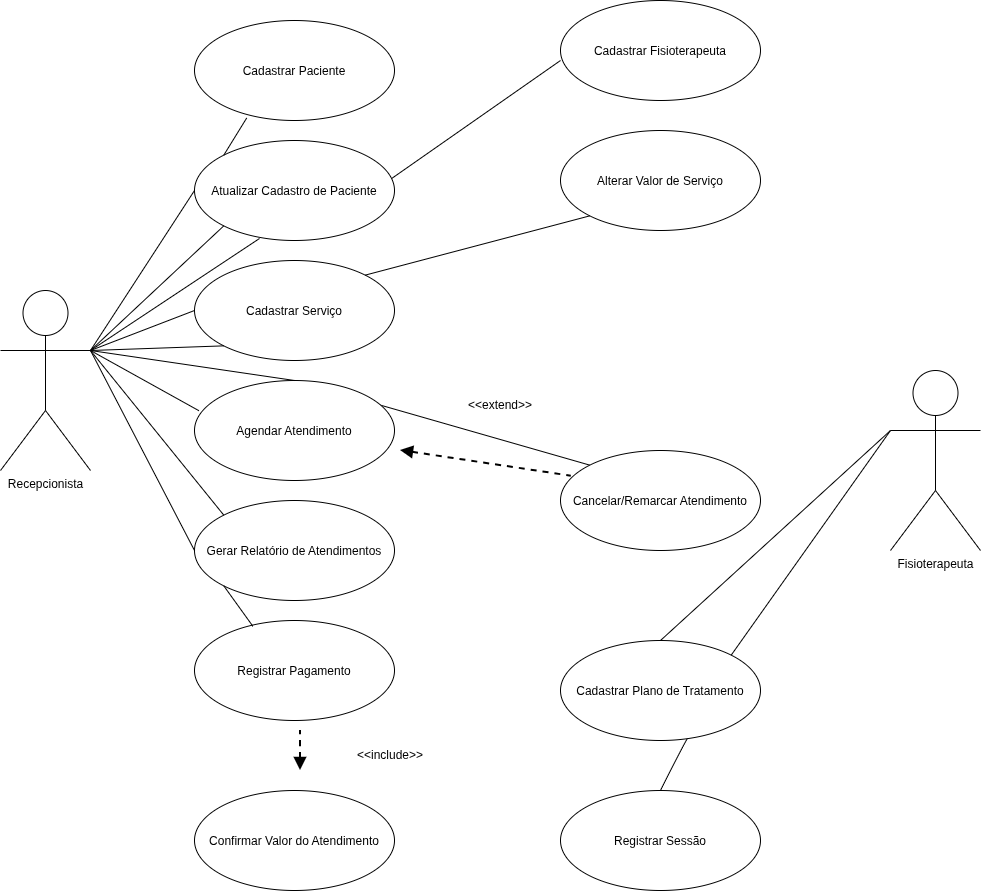

The diagram above was exported from draw.io. Its source (the exported page's mxGraphModel, read from the mxfile embedded in the PNG):
<mxGraphModel dx="1571" dy="947" grid="1" gridSize="10" guides="1" tooltips="1" connect="1" arrows="1" fold="1" page="1" pageScale="1" pageWidth="827" pageHeight="1169" math="0" shadow="0">
  <root>
    <mxCell id="0" />
    <mxCell id="1" parent="0" />
    <UserObject label="Recepcionista&lt;div&gt;&lt;br&gt;&lt;/div&gt;" note="&lt;div&gt;&lt;br&gt;&lt;/div&gt;&lt;br&gt;&lt;div&gt;&lt;br&gt;&lt;/div&gt;" id="CXqrsAyl_5vKzsa_bxPm-1">
      <mxCell parent="1" style="shape=umlActor;verticalLabelPosition=bottom;verticalAlign=top;html=1;outlineConnect=0;" vertex="1">
        <mxGeometry height="180" width="90" x="20" y="350" as="geometry" />
      </mxCell>
    </UserObject>
    <mxCell id="CXqrsAyl_5vKzsa_bxPm-2" parent="1" style="ellipse;whiteSpace=wrap;html=1;shapeInside=1;" value="Cadastrar Paciente" vertex="1">
      <mxGeometry height="100" width="200" x="214" y="80" as="geometry" />
    </mxCell>
    <mxCell id="CXqrsAyl_5vKzsa_bxPm-3" parent="1" style="ellipse;whiteSpace=wrap;html=1;shapeInside=1;" value="Alterar Valor de Serviço" vertex="1">
      <mxGeometry height="100" width="200" x="580" y="190" as="geometry" />
    </mxCell>
    <mxCell id="CXqrsAyl_5vKzsa_bxPm-4" parent="1" style="ellipse;whiteSpace=wrap;html=1;shapeInside=1;" value="Cadastrar Fisioterapeuta" vertex="1">
      <mxGeometry height="100" width="200" x="580" y="60" as="geometry" />
    </mxCell>
    <mxCell id="CXqrsAyl_5vKzsa_bxPm-5" parent="1" style="ellipse;whiteSpace=wrap;html=1;shapeInside=1;" value="Gerar Relatório de Atendimentos" vertex="1">
      <mxGeometry height="100" width="200" x="214" y="560" as="geometry" />
    </mxCell>
    <mxCell id="CXqrsAyl_5vKzsa_bxPm-38" edge="1" parent="1" source="CXqrsAyl_5vKzsa_bxPm-6" style="edgeStyle=none;curved=1;rounded=0;orthogonalLoop=1;jettySize=auto;html=1;exitX=0.5;exitY=0;exitDx=0;exitDy=0;entryX=0;entryY=0;entryDx=0;entryDy=0;fontSize=12;startSize=8;endSize=8;endArrow=none;endFill=0;" target="CXqrsAyl_5vKzsa_bxPm-11">
      <mxGeometry relative="1" as="geometry" />
    </mxCell>
    <mxCell id="CXqrsAyl_5vKzsa_bxPm-6" parent="1" style="ellipse;whiteSpace=wrap;html=1;shapeInside=1;" value="Agendar Atendimento" vertex="1">
      <mxGeometry height="100" width="200" x="214" y="440" as="geometry" />
    </mxCell>
    <mxCell id="CXqrsAyl_5vKzsa_bxPm-7" parent="1" style="ellipse;whiteSpace=wrap;html=1;shapeInside=1;" value="Cadastrar Serviço" vertex="1">
      <mxGeometry height="100" width="200" x="214" y="320" as="geometry" />
    </mxCell>
    <mxCell id="CXqrsAyl_5vKzsa_bxPm-8" parent="1" style="ellipse;whiteSpace=wrap;html=1;shapeInside=1;" value="Atualizar Cadastro de Paciente" vertex="1">
      <mxGeometry height="100" width="200" x="214" y="200" as="geometry" />
    </mxCell>
    <mxCell id="CXqrsAyl_5vKzsa_bxPm-9" parent="1" style="ellipse;whiteSpace=wrap;html=1;shapeInside=1;" value="Confirmar Valor do Atendimento" vertex="1">
      <mxGeometry height="100" width="200" x="214" y="850" as="geometry" />
    </mxCell>
    <mxCell id="CXqrsAyl_5vKzsa_bxPm-10" parent="1" style="ellipse;whiteSpace=wrap;html=1;shapeInside=1;" value="Registrar Pagamento" vertex="1">
      <mxGeometry height="100" width="200" x="214" y="680" as="geometry" />
    </mxCell>
    <mxCell id="CXqrsAyl_5vKzsa_bxPm-11" parent="1" style="ellipse;whiteSpace=wrap;html=1;shapeInside=1;" value="Cancelar/Remarcar Atendimento" vertex="1">
      <mxGeometry height="100" width="200" x="580" y="510" as="geometry" />
    </mxCell>
    <mxCell id="CXqrsAyl_5vKzsa_bxPm-42" edge="1" parent="1" source="CXqrsAyl_5vKzsa_bxPm-14" style="edgeStyle=none;curved=1;rounded=0;orthogonalLoop=1;jettySize=auto;html=1;exitX=0;exitY=0.3333333333333333;exitDx=0;exitDy=0;exitPerimeter=0;entryX=1;entryY=0;entryDx=0;entryDy=0;fontSize=12;startSize=8;endSize=8;endArrow=none;endFill=0;" target="CXqrsAyl_5vKzsa_bxPm-16">
      <mxGeometry relative="1" as="geometry" />
    </mxCell>
    <mxCell id="CXqrsAyl_5vKzsa_bxPm-14" parent="1" style="shape=umlActor;verticalLabelPosition=bottom;verticalAlign=top;html=1;outlineConnect=0;" value="Fisioterapeuta" vertex="1">
      <mxGeometry height="180" width="90" x="910" y="430" as="geometry" />
    </mxCell>
    <mxCell id="CXqrsAyl_5vKzsa_bxPm-15" parent="1" style="ellipse;whiteSpace=wrap;html=1;shapeInside=1;" value="Registrar Sessão" vertex="1">
      <mxGeometry height="100" width="200" x="580" y="850" as="geometry" />
    </mxCell>
    <mxCell id="CXqrsAyl_5vKzsa_bxPm-44" edge="1" parent="1" source="CXqrsAyl_5vKzsa_bxPm-16" style="edgeStyle=none;curved=1;rounded=0;orthogonalLoop=1;jettySize=auto;html=1;exitX=1;exitY=0;exitDx=0;exitDy=0;entryX=0.5;entryY=0;entryDx=0;entryDy=0;fontSize=12;startSize=8;endSize=8;endArrow=none;endFill=0;" target="CXqrsAyl_5vKzsa_bxPm-15">
      <mxGeometry relative="1" as="geometry">
        <Array as="points">
          <mxPoint x="720" y="780" />
          <mxPoint x="710" y="790" />
        </Array>
      </mxGeometry>
    </mxCell>
    <mxCell id="CXqrsAyl_5vKzsa_bxPm-16" parent="1" style="ellipse;whiteSpace=wrap;html=1;shapeInside=1;" value="Cadastrar Plano de Tratamento" vertex="1">
      <mxGeometry height="100" width="200" x="580" y="700" as="geometry" />
    </mxCell>
    <mxCell id="CXqrsAyl_5vKzsa_bxPm-18" edge="1" parent="1" source="CXqrsAyl_5vKzsa_bxPm-1" style="endArrow=none;html=1;rounded=0;fontSize=12;startSize=8;endSize=8;curved=1;exitX=1;exitY=0.3333333333333333;exitDx=0;exitDy=0;exitPerimeter=0;entryX=0;entryY=1;entryDx=0;entryDy=0;" target="CXqrsAyl_5vKzsa_bxPm-8" value="">
      <mxGeometry height="50" relative="1" width="50" as="geometry">
        <mxPoint x="120" y="325" as="sourcePoint" />
        <mxPoint x="269" y="180" as="targetPoint" />
      </mxGeometry>
    </mxCell>
    <mxCell id="CXqrsAyl_5vKzsa_bxPm-19" edge="1" parent="1" source="CXqrsAyl_5vKzsa_bxPm-1" style="endArrow=none;html=1;rounded=0;fontSize=12;startSize=8;endSize=8;curved=1;exitX=1;exitY=0.3333333333333333;exitDx=0;exitDy=0;exitPerimeter=0;" value="">
      <mxGeometry height="50" relative="1" width="50" as="geometry">
        <mxPoint x="130" y="320" as="sourcePoint" />
        <mxPoint x="279" y="298" as="targetPoint" />
      </mxGeometry>
    </mxCell>
    <mxCell id="CXqrsAyl_5vKzsa_bxPm-20" edge="1" parent="1" source="CXqrsAyl_5vKzsa_bxPm-8" style="endArrow=none;html=1;rounded=0;fontSize=12;startSize=8;endSize=8;curved=1;exitX=0.988;exitY=0.377;exitDx=0;exitDy=0;exitPerimeter=0;" value="">
      <mxGeometry height="50" relative="1" width="50" as="geometry">
        <mxPoint x="420" y="240" as="sourcePoint" />
        <mxPoint x="580" y="120" as="targetPoint" />
      </mxGeometry>
    </mxCell>
    <mxCell id="CXqrsAyl_5vKzsa_bxPm-21" edge="1" parent="1" source="CXqrsAyl_5vKzsa_bxPm-1" style="endArrow=none;html=1;rounded=0;fontSize=12;startSize=8;endSize=8;curved=1;exitX=1;exitY=0.3333333333333333;exitDx=0;exitDy=0;exitPerimeter=0;entryX=0;entryY=0.5;entryDx=0;entryDy=0;" target="CXqrsAyl_5vKzsa_bxPm-7" value="">
      <mxGeometry height="50" relative="1" width="50" as="geometry">
        <mxPoint x="180" y="495" as="sourcePoint" />
        <mxPoint x="190" y="340" as="targetPoint" />
      </mxGeometry>
    </mxCell>
    <mxCell id="CXqrsAyl_5vKzsa_bxPm-22" edge="1" parent="1" source="CXqrsAyl_5vKzsa_bxPm-7" style="endArrow=none;html=1;rounded=0;fontSize=12;startSize=8;endSize=8;curved=1;exitX=1;exitY=0;exitDx=0;exitDy=0;entryX=0;entryY=1;entryDx=0;entryDy=0;" target="CXqrsAyl_5vKzsa_bxPm-3" value="">
      <mxGeometry height="50" relative="1" width="50" as="geometry">
        <mxPoint x="460" y="475" as="sourcePoint" />
        <mxPoint x="609" y="330" as="targetPoint" />
      </mxGeometry>
    </mxCell>
    <mxCell id="CXqrsAyl_5vKzsa_bxPm-23" edge="1" parent="1" source="CXqrsAyl_5vKzsa_bxPm-1" style="endArrow=none;html=1;rounded=0;fontSize=12;startSize=8;endSize=8;curved=1;exitX=1;exitY=0.3333333333333333;exitDx=0;exitDy=0;exitPerimeter=0;entryX=0;entryY=1;entryDx=0;entryDy=0;" target="CXqrsAyl_5vKzsa_bxPm-7" value="">
      <mxGeometry height="50" relative="1" width="50" as="geometry">
        <mxPoint x="150" y="525" as="sourcePoint" />
        <mxPoint x="299" y="380" as="targetPoint" />
      </mxGeometry>
    </mxCell>
    <mxCell id="CXqrsAyl_5vKzsa_bxPm-28" edge="1" parent="1" source="CXqrsAyl_5vKzsa_bxPm-1" style="endArrow=none;html=1;rounded=0;fontSize=12;startSize=8;endSize=8;curved=1;exitX=1;exitY=0.3333333333333333;exitDx=0;exitDy=0;exitPerimeter=0;entryX=0.022;entryY=0.302;entryDx=0;entryDy=0;entryPerimeter=0;" target="CXqrsAyl_5vKzsa_bxPm-6" value="">
      <mxGeometry height="50" relative="1" width="50" as="geometry">
        <mxPoint x="140" y="380" as="sourcePoint" />
        <mxPoint x="263" y="465" as="targetPoint" />
      </mxGeometry>
    </mxCell>
    <mxCell id="CXqrsAyl_5vKzsa_bxPm-29" edge="1" parent="1" source="CXqrsAyl_5vKzsa_bxPm-1" style="endArrow=none;html=1;rounded=0;fontSize=12;startSize=8;endSize=8;curved=1;exitX=1;exitY=0.3333333333333333;exitDx=0;exitDy=0;exitPerimeter=0;entryX=0.5;entryY=0;entryDx=0;entryDy=0;" target="CXqrsAyl_5vKzsa_bxPm-6" value="">
      <mxGeometry height="50" relative="1" width="50" as="geometry">
        <mxPoint x="120" y="320" as="sourcePoint" />
        <mxPoint x="243" y="405" as="targetPoint" />
      </mxGeometry>
    </mxCell>
    <mxCell id="CXqrsAyl_5vKzsa_bxPm-31" edge="1" parent="1" source="CXqrsAyl_5vKzsa_bxPm-1" style="endArrow=none;html=1;rounded=0;fontSize=12;startSize=8;endSize=8;curved=1;exitX=1;exitY=0.3333333333333333;exitDx=0;exitDy=0;exitPerimeter=0;entryX=0;entryY=0;entryDx=0;entryDy=0;" target="CXqrsAyl_5vKzsa_bxPm-5" value="">
      <mxGeometry height="50" relative="1" width="50" as="geometry">
        <mxPoint x="160" y="650" as="sourcePoint" />
        <mxPoint x="283" y="735" as="targetPoint" />
      </mxGeometry>
    </mxCell>
    <mxCell id="CXqrsAyl_5vKzsa_bxPm-34" parent="1" style="text;html=1;whiteSpace=wrap;strokeColor=none;fillColor=none;align=center;verticalAlign=middle;rounded=0;" value="&amp;lt;&amp;lt;include&amp;gt;&amp;gt;" vertex="1">
      <mxGeometry height="30" width="140" x="340" y="800" as="geometry" />
    </mxCell>
    <mxCell id="CXqrsAyl_5vKzsa_bxPm-37" edge="1" parent="1" style="endArrow=none;dashed=1;html=1;strokeWidth=2;rounded=0;fontSize=12;startSize=8;endSize=8;curved=1;startArrow=block;startFill=1;" value="">
      <mxGeometry height="50" relative="1" width="50" as="geometry">
        <mxPoint x="320" y="830" as="sourcePoint" />
        <mxPoint x="320" y="790" as="targetPoint" />
      </mxGeometry>
    </mxCell>
    <mxCell id="CXqrsAyl_5vKzsa_bxPm-39" edge="1" parent="1" style="endArrow=none;dashed=1;html=1;strokeWidth=2;rounded=0;fontSize=12;startSize=8;endSize=8;curved=1;startArrow=block;startFill=1;entryX=0.054;entryY=0.257;entryDx=0;entryDy=0;entryPerimeter=0;" target="CXqrsAyl_5vKzsa_bxPm-11" value="">
      <mxGeometry height="50" relative="1" width="50" as="geometry">
        <mxPoint x="420" y="510" as="sourcePoint" />
        <mxPoint x="540" y="560" as="targetPoint" />
      </mxGeometry>
    </mxCell>
    <mxCell id="CXqrsAyl_5vKzsa_bxPm-40" parent="1" style="text;html=1;whiteSpace=wrap;strokeColor=none;fillColor=none;align=center;verticalAlign=middle;rounded=0;" value="&amp;lt;&amp;lt;extend&amp;gt;&amp;gt;" vertex="1">
      <mxGeometry height="30" width="60" x="490" y="450" as="geometry" />
    </mxCell>
    <mxCell id="CXqrsAyl_5vKzsa_bxPm-41" edge="1" parent="1" source="CXqrsAyl_5vKzsa_bxPm-14" style="edgeStyle=none;curved=1;rounded=0;orthogonalLoop=1;jettySize=auto;html=1;exitX=0;exitY=0.3333333333333333;exitDx=0;exitDy=0;exitPerimeter=0;entryX=0.5;entryY=0;entryDx=0;entryDy=0;fontSize=12;startSize=8;endSize=8;endArrow=none;endFill=0;" target="CXqrsAyl_5vKzsa_bxPm-16">
      <mxGeometry relative="1" as="geometry" />
    </mxCell>
    <mxCell id="CXqrsAyl_5vKzsa_bxPm-46" edge="1" parent="1" source="CXqrsAyl_5vKzsa_bxPm-1" style="endArrow=none;html=1;rounded=0;fontSize=12;startSize=8;endSize=8;curved=1;exitX=1;exitY=0.3333333333333333;exitDx=0;exitDy=0;exitPerimeter=0;entryX=0;entryY=0.5;entryDx=0;entryDy=0;" target="CXqrsAyl_5vKzsa_bxPm-5" value="">
      <mxGeometry height="50" relative="1" width="50" as="geometry">
        <mxPoint x="120" y="530" as="sourcePoint" />
        <mxPoint x="253" y="695" as="targetPoint" />
      </mxGeometry>
    </mxCell>
    <mxCell id="CXqrsAyl_5vKzsa_bxPm-47" edge="1" parent="1" source="CXqrsAyl_5vKzsa_bxPm-5" style="edgeStyle=none;curved=1;rounded=0;orthogonalLoop=1;jettySize=auto;html=1;exitX=0;exitY=1;exitDx=0;exitDy=0;entryX=0.292;entryY=0.058;entryDx=0;entryDy=0;entryPerimeter=0;fontSize=12;startSize=8;endSize=8;endArrow=none;endFill=0;" target="CXqrsAyl_5vKzsa_bxPm-10">
      <mxGeometry relative="1" as="geometry" />
    </mxCell>
    <mxCell id="CXqrsAyl_5vKzsa_bxPm-49" edge="1" parent="1" source="CXqrsAyl_5vKzsa_bxPm-1" style="endArrow=none;html=1;rounded=0;fontSize=12;startSize=8;endSize=8;curved=1;exitX=1;exitY=0.3333333333333333;exitDx=0;exitDy=0;exitPerimeter=0;entryX=0;entryY=0.5;entryDx=0;entryDy=0;" target="CXqrsAyl_5vKzsa_bxPm-8" value="">
      <mxGeometry height="50" relative="1" width="50" as="geometry">
        <mxPoint x="81" y="375" as="sourcePoint" />
        <mxPoint x="214" y="250" as="targetPoint" />
      </mxGeometry>
    </mxCell>
    <mxCell id="CXqrsAyl_5vKzsa_bxPm-50" edge="1" parent="1" source="CXqrsAyl_5vKzsa_bxPm-8" style="edgeStyle=none;curved=1;rounded=0;orthogonalLoop=1;jettySize=auto;html=1;exitX=0;exitY=0;exitDx=0;exitDy=0;entryX=0.261;entryY=0.975;entryDx=0;entryDy=0;entryPerimeter=0;fontSize=12;startSize=8;endSize=8;endArrow=none;endFill=0;" target="CXqrsAyl_5vKzsa_bxPm-2">
      <mxGeometry relative="1" as="geometry" />
    </mxCell>
  </root>
</mxGraphModel>